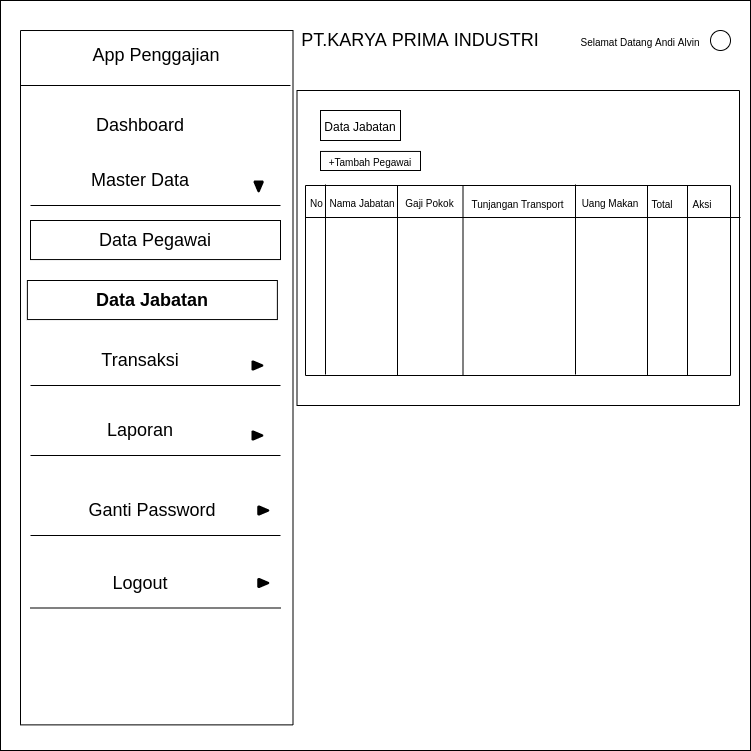

The diagram above was exported from draw.io. Its source (the exported page's mxGraphModel, read from the mxfile embedded in the PNG):
<mxGraphModel dx="679" dy="349" grid="1" gridSize="10" guides="1" tooltips="1" connect="1" arrows="1" fold="1" page="1" pageScale="1" pageWidth="827" pageHeight="1169" math="0" shadow="0">
  <root>
    <mxCell id="0" />
    <mxCell id="1" parent="0" />
    <mxCell id="OFCVgSQB9EO3ENe492_s-20" value="" style="whiteSpace=wrap;html=1;aspect=fixed;fontSize=16;strokeWidth=1;" parent="1" vertex="1">
      <mxGeometry x="40" y="30" width="750" height="750" as="geometry" />
    </mxCell>
    <mxCell id="OFCVgSQB9EO3ENe492_s-21" value="" style="rounded=0;whiteSpace=wrap;html=1;fontSize=16;strokeWidth=1;rotation=90;" parent="1" vertex="1">
      <mxGeometry x="-150.93" y="270.94" width="694.37" height="272.5" as="geometry" />
    </mxCell>
    <mxCell id="OFCVgSQB9EO3ENe492_s-22" value="&lt;font style=&quot;font-size: 18px;&quot;&gt;App Penggajian&lt;/font&gt;" style="text;html=1;strokeColor=none;fillColor=none;align=center;verticalAlign=middle;whiteSpace=wrap;rounded=0;fontSize=18;" parent="1" vertex="1">
      <mxGeometry x="84.38" y="60" width="223.75" height="50" as="geometry" />
    </mxCell>
    <mxCell id="OFCVgSQB9EO3ENe492_s-23" value="" style="line;strokeWidth=1;html=1;fontSize=16;" parent="1" vertex="1">
      <mxGeometry x="60" y="110" width="270" height="10" as="geometry" />
    </mxCell>
    <mxCell id="OFCVgSQB9EO3ENe492_s-24" value="&lt;font style=&quot;font-size: 18px&quot;&gt;PT.KARYA PRIMA INDUSTRI&lt;/font&gt;" style="text;html=1;strokeColor=none;fillColor=none;align=center;verticalAlign=middle;whiteSpace=wrap;rounded=0;fontSize=16;" parent="1" vertex="1">
      <mxGeometry x="300" y="60" width="320" height="20" as="geometry" />
    </mxCell>
    <mxCell id="OFCVgSQB9EO3ENe492_s-25" value="&lt;font style=&quot;font-size: 10px&quot;&gt;Selamat Datang Andi Alvin&lt;/font&gt;" style="text;html=1;strokeColor=none;fillColor=none;align=center;verticalAlign=middle;whiteSpace=wrap;rounded=0;fontSize=16;" parent="1" vertex="1">
      <mxGeometry x="610" y="60" width="140" height="20" as="geometry" />
    </mxCell>
    <mxCell id="OFCVgSQB9EO3ENe492_s-27" value="" style="ellipse;whiteSpace=wrap;html=1;aspect=fixed;fontSize=16;strokeWidth=1;" parent="1" vertex="1">
      <mxGeometry x="750" y="60" width="20" height="20" as="geometry" />
    </mxCell>
    <mxCell id="OFCVgSQB9EO3ENe492_s-29" value="" style="rounded=0;whiteSpace=wrap;html=1;fontSize=16;strokeWidth=1;rotation=-90;" parent="1" vertex="1">
      <mxGeometry x="400.25" y="56.25" width="315" height="442.5" as="geometry" />
    </mxCell>
    <mxCell id="OFCVgSQB9EO3ENe492_s-31" value="&lt;font style=&quot;font-size: 12px&quot;&gt;Data Jabatan&lt;/font&gt;" style="rounded=0;whiteSpace=wrap;html=1;fontSize=16;strokeWidth=1;" parent="1" vertex="1">
      <mxGeometry x="360" y="140" width="80" height="30" as="geometry" />
    </mxCell>
    <mxCell id="OFCVgSQB9EO3ENe492_s-35" value="&lt;font style=&quot;font-size: 18px;&quot;&gt;Dashboard&lt;/font&gt;" style="text;html=1;strokeColor=none;fillColor=none;align=center;verticalAlign=middle;whiteSpace=wrap;rounded=0;fontSize=18;" parent="1" vertex="1">
      <mxGeometry x="130" y="145" width="100" height="20" as="geometry" />
    </mxCell>
    <mxCell id="OFCVgSQB9EO3ENe492_s-36" value="&lt;font style=&quot;font-size: 18px;&quot;&gt;Master Data&lt;/font&gt;" style="text;html=1;strokeColor=none;fillColor=none;align=center;verticalAlign=middle;whiteSpace=wrap;rounded=0;fontSize=18;" parent="1" vertex="1">
      <mxGeometry x="105" y="200" width="150" height="20" as="geometry" />
    </mxCell>
    <mxCell id="OFCVgSQB9EO3ENe492_s-44" value="" style="line;strokeWidth=1;html=1;fontSize=16;fillColor=#FFFFFF;" parent="1" vertex="1">
      <mxGeometry x="70" y="230" width="250" height="10" as="geometry" />
    </mxCell>
    <mxCell id="OFCVgSQB9EO3ENe492_s-45" value="" style="strokeWidth=2;html=1;shape=mxgraph.flowchart.extract_or_measurement;whiteSpace=wrap;fontSize=14;fillColor=#000000;rotation=-180;" parent="1" vertex="1">
      <mxGeometry x="294.06" y="210.94" width="8.13" height="10" as="geometry" />
    </mxCell>
    <mxCell id="OFCVgSQB9EO3ENe492_s-47" value="&lt;span style=&quot;font-size: 18px;&quot;&gt;Transaksi&lt;/span&gt;" style="text;html=1;strokeColor=none;fillColor=none;align=center;verticalAlign=middle;whiteSpace=wrap;rounded=0;fontSize=18;" parent="1" vertex="1">
      <mxGeometry x="105" y="380" width="150" height="20" as="geometry" />
    </mxCell>
    <mxCell id="OFCVgSQB9EO3ENe492_s-48" value="" style="line;strokeWidth=1;html=1;fontSize=16;fillColor=#FFFFFF;" parent="1" vertex="1">
      <mxGeometry x="70" y="410" width="250" height="10" as="geometry" />
    </mxCell>
    <mxCell id="OFCVgSQB9EO3ENe492_s-53" value="&lt;span style=&quot;font-size: 18px;&quot;&gt;Laporan&lt;/span&gt;" style="text;html=1;strokeColor=none;fillColor=none;align=center;verticalAlign=middle;whiteSpace=wrap;rounded=0;fontSize=18;" parent="1" vertex="1">
      <mxGeometry x="105" y="450" width="150" height="20" as="geometry" />
    </mxCell>
    <mxCell id="OFCVgSQB9EO3ENe492_s-54" value="" style="line;strokeWidth=1;html=1;fontSize=16;fillColor=#FFFFFF;" parent="1" vertex="1">
      <mxGeometry x="70" y="480" width="250" height="10" as="geometry" />
    </mxCell>
    <mxCell id="OFCVgSQB9EO3ENe492_s-56" value="&lt;span style=&quot;font-size: 18px;&quot;&gt;Ganti Password&lt;/span&gt;" style="text;html=1;strokeColor=none;fillColor=none;align=center;verticalAlign=middle;whiteSpace=wrap;rounded=0;fontSize=18;" parent="1" vertex="1">
      <mxGeometry x="105" y="530" width="173.75" height="20" as="geometry" />
    </mxCell>
    <mxCell id="OFCVgSQB9EO3ENe492_s-57" value="" style="line;strokeWidth=1;html=1;fontSize=16;fillColor=#FFFFFF;" parent="1" vertex="1">
      <mxGeometry x="70" y="560" width="250" height="10" as="geometry" />
    </mxCell>
    <mxCell id="OFCVgSQB9EO3ENe492_s-59" value="&lt;span style=&quot;font-size: 18px;&quot;&gt;Logout&lt;/span&gt;" style="text;html=1;strokeColor=none;fillColor=none;align=center;verticalAlign=middle;whiteSpace=wrap;rounded=0;fontSize=18;" parent="1" vertex="1">
      <mxGeometry x="105" y="602.5" width="150" height="20" as="geometry" />
    </mxCell>
    <mxCell id="OFCVgSQB9EO3ENe492_s-60" value="" style="line;strokeWidth=1;html=1;fontSize=16;fillColor=#FFFFFF;" parent="1" vertex="1">
      <mxGeometry x="70" y="632.5" width="250" height="10" as="geometry" />
    </mxCell>
    <mxCell id="OFCVgSQB9EO3ENe492_s-64" value="" style="strokeWidth=2;html=1;shape=mxgraph.flowchart.extract_or_measurement;whiteSpace=wrap;fontSize=14;fillColor=#000000;rotation=90;" parent="1" vertex="1">
      <mxGeometry x="292.81" y="390" width="8.13" height="10" as="geometry" />
    </mxCell>
    <mxCell id="OFCVgSQB9EO3ENe492_s-65" value="" style="strokeWidth=2;html=1;shape=mxgraph.flowchart.extract_or_measurement;whiteSpace=wrap;fontSize=14;fillColor=#000000;rotation=90;" parent="1" vertex="1">
      <mxGeometry x="292.81" y="460" width="8.13" height="10" as="geometry" />
    </mxCell>
    <mxCell id="OFCVgSQB9EO3ENe492_s-66" value="" style="strokeWidth=2;html=1;shape=mxgraph.flowchart.extract_or_measurement;whiteSpace=wrap;fontSize=14;fillColor=#000000;rotation=90;" parent="1" vertex="1">
      <mxGeometry x="298.75" y="535" width="8.13" height="10" as="geometry" />
    </mxCell>
    <mxCell id="OFCVgSQB9EO3ENe492_s-67" value="" style="strokeWidth=2;html=1;shape=mxgraph.flowchart.extract_or_measurement;whiteSpace=wrap;fontSize=14;fillColor=#000000;rotation=90;" parent="1" vertex="1">
      <mxGeometry x="298.75" y="607.5" width="8.13" height="10" as="geometry" />
    </mxCell>
    <mxCell id="OFCVgSQB9EO3ENe492_s-68" value="&lt;font style=&quot;font-size: 18px&quot;&gt;Data Pegawai&lt;/font&gt;" style="rounded=0;whiteSpace=wrap;html=1;fontSize=14;strokeWidth=1;fillColor=#FFFFFF;" parent="1" vertex="1">
      <mxGeometry x="70" y="250" width="250" height="39.06" as="geometry" />
    </mxCell>
    <mxCell id="OFCVgSQB9EO3ENe492_s-69" value="&lt;font style=&quot;font-size: 18px&quot;&gt;&lt;b&gt;Data Jabatan&lt;/b&gt;&lt;/font&gt;" style="rounded=0;whiteSpace=wrap;html=1;fontSize=14;strokeWidth=1;fillColor=#FFFFFF;" parent="1" vertex="1">
      <mxGeometry x="66.88" y="310" width="250" height="39.06" as="geometry" />
    </mxCell>
    <mxCell id="OFCVgSQB9EO3ENe492_s-70" value="&lt;font style=&quot;font-size: 10px&quot;&gt;+Tambah Pegawai&lt;/font&gt;" style="rounded=0;whiteSpace=wrap;html=1;fontSize=16;strokeWidth=1;" parent="1" vertex="1">
      <mxGeometry x="360" y="180.94" width="100" height="19.06" as="geometry" />
    </mxCell>
    <mxCell id="OFCVgSQB9EO3ENe492_s-134" value="" style="verticalLabelPosition=bottom;verticalAlign=top;html=1;shape=mxgraph.basic.rect;fillColor2=none;strokeWidth=1;size=20;indent=5;fontSize=14;fillColor=#FFFFFF;rotation=90;" parent="1" vertex="1">
      <mxGeometry x="462.5" y="97.5" width="190" height="425" as="geometry" />
    </mxCell>
    <mxCell id="OFCVgSQB9EO3ENe492_s-135" value="&lt;font style=&quot;font-size: 10px&quot;&gt;No&lt;/font&gt;" style="text;html=1;strokeColor=none;fillColor=none;align=center;verticalAlign=middle;whiteSpace=wrap;rounded=0;fontSize=14;" parent="1" vertex="1">
      <mxGeometry x="347.5" y="220.94" width="16.5" height="20" as="geometry" />
    </mxCell>
    <mxCell id="OFCVgSQB9EO3ENe492_s-136" value="&lt;font style=&quot;font-size: 10px&quot;&gt;Nama Jabatan&lt;/font&gt;" style="text;html=1;strokeColor=none;fillColor=none;align=center;verticalAlign=middle;whiteSpace=wrap;rounded=0;fontSize=14;" parent="1" vertex="1">
      <mxGeometry x="364" y="220.94" width="76" height="20" as="geometry" />
    </mxCell>
    <mxCell id="OFCVgSQB9EO3ENe492_s-137" value="&lt;font style=&quot;font-size: 10px&quot;&gt;Gaji Pokok&lt;/font&gt;" style="text;html=1;strokeColor=none;fillColor=none;align=center;verticalAlign=middle;whiteSpace=wrap;rounded=0;fontSize=14;" parent="1" vertex="1">
      <mxGeometry x="431" y="220.94" width="76.5" height="20" as="geometry" />
    </mxCell>
    <mxCell id="OFCVgSQB9EO3ENe492_s-142" value="&lt;font style=&quot;font-size: 10px&quot;&gt;Tunjangan Transport&lt;/font&gt;" style="text;html=1;strokeColor=none;fillColor=none;align=center;verticalAlign=middle;whiteSpace=wrap;rounded=0;fontSize=14;" parent="1" vertex="1">
      <mxGeometry x="507.36" y="222" width="100.78" height="20" as="geometry" />
    </mxCell>
    <mxCell id="OFCVgSQB9EO3ENe492_s-144" value="&lt;font style=&quot;font-size: 10px&quot;&gt;Uang Makan&lt;/font&gt;" style="text;html=1;strokeColor=none;fillColor=none;align=center;verticalAlign=middle;whiteSpace=wrap;rounded=0;fontSize=14;" parent="1" vertex="1">
      <mxGeometry x="620" y="221" width="60" height="20" as="geometry" />
    </mxCell>
    <mxCell id="OFCVgSQB9EO3ENe492_s-145" value="&lt;span style=&quot;font-size: 10px&quot;&gt;Total&lt;/span&gt;" style="text;html=1;strokeColor=none;fillColor=none;align=center;verticalAlign=middle;whiteSpace=wrap;rounded=0;fontSize=14;" parent="1" vertex="1">
      <mxGeometry x="682" y="222" width="40" height="20" as="geometry" />
    </mxCell>
    <mxCell id="OFCVgSQB9EO3ENe492_s-146" value="&lt;span style=&quot;font-size: 10px&quot;&gt;Aksi&lt;/span&gt;" style="text;html=1;strokeColor=none;fillColor=none;align=center;verticalAlign=middle;whiteSpace=wrap;rounded=0;fontSize=14;" parent="1" vertex="1">
      <mxGeometry x="722" y="222" width="40" height="20" as="geometry" />
    </mxCell>
    <mxCell id="OFCVgSQB9EO3ENe492_s-147" value="" style="line;strokeWidth=1;direction=south;html=1;fontSize=14;fillColor=#FFFFFF;" parent="1" vertex="1">
      <mxGeometry x="360" y="214" width="10" height="190" as="geometry" />
    </mxCell>
    <mxCell id="OFCVgSQB9EO3ENe492_s-150" value="" style="line;strokeWidth=1;direction=south;html=1;fontSize=14;fillColor=#FFFFFF;" parent="1" vertex="1">
      <mxGeometry x="432" y="215" width="10" height="190" as="geometry" />
    </mxCell>
    <mxCell id="OFCVgSQB9EO3ENe492_s-151" value="" style="line;strokeWidth=1;direction=south;html=1;fontSize=14;fillColor=#FFFFFF;" parent="1" vertex="1">
      <mxGeometry x="497.5" y="215" width="10" height="190" as="geometry" />
    </mxCell>
    <mxCell id="OFCVgSQB9EO3ENe492_s-153" value="" style="line;strokeWidth=1;direction=south;html=1;fontSize=14;fillColor=#FFFFFF;" parent="1" vertex="1">
      <mxGeometry x="610" y="214" width="10" height="190" as="geometry" />
    </mxCell>
    <mxCell id="OFCVgSQB9EO3ENe492_s-156" value="" style="line;strokeWidth=1;direction=south;html=1;fontSize=14;fillColor=#FFFFFF;" parent="1" vertex="1">
      <mxGeometry x="682" y="215" width="10" height="190" as="geometry" />
    </mxCell>
    <mxCell id="OFCVgSQB9EO3ENe492_s-157" value="" style="line;strokeWidth=1;direction=south;html=1;fontSize=14;fillColor=#FFFFFF;" parent="1" vertex="1">
      <mxGeometry x="722" y="215" width="10" height="190" as="geometry" />
    </mxCell>
    <mxCell id="OFCVgSQB9EO3ENe492_s-158" value="" style="line;strokeWidth=1;html=1;fontSize=14;fillColor=#FFFFFF;" parent="1" vertex="1">
      <mxGeometry x="344.5" y="242" width="435.5" height="10" as="geometry" />
    </mxCell>
  </root>
</mxGraphModel>